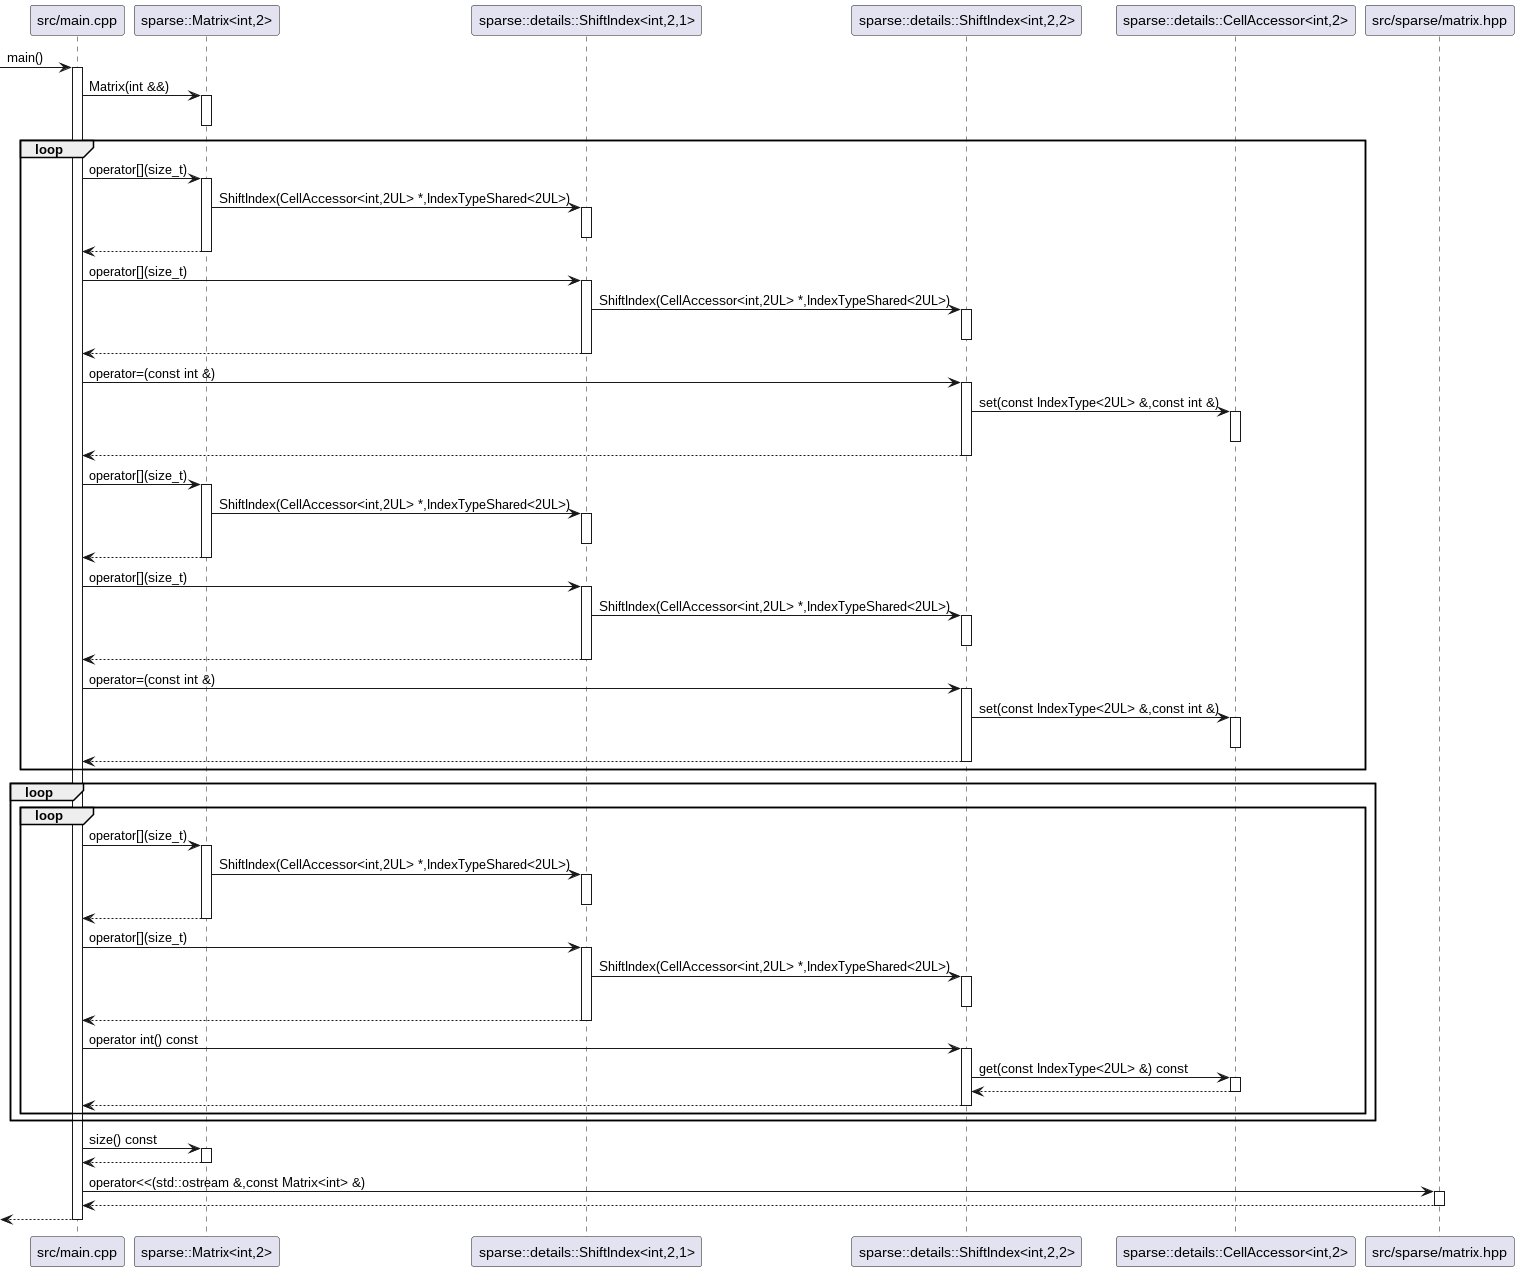

The diagram above was rendered by PlantUML. Its source (embedded in the PNG):
@startuml
participant "src/main.cpp" as C_0001908790664312760196
[-> C_0001908790664312760196 : main()
activate C_0001908790664312760196
' /home/jn/codes/cpp/otus23/sparse_matrix/src/sparse/matrix.hpp:121
participant "sparse::Matrix<int,2>" as C_0001278426762513334364
' /home/jn/codes/cpp/otus23/sparse_matrix/src/main.cpp:6
C_0001908790664312760196 -> C_0001278426762513334364 : Matrix(int &&)
activate C_0001278426762513334364
deactivate C_0001278426762513334364
' /home/jn/codes/cpp/otus23/sparse_matrix/src/main.cpp:8
loop
' /home/jn/codes/cpp/otus23/sparse_matrix/src/main.cpp:9
C_0001908790664312760196 -> C_0001278426762513334364 : operator[](size_t)
activate C_0001278426762513334364
' /home/jn/codes/cpp/otus23/sparse_matrix/src/sparse/matrix.hpp:45
participant "sparse::details::ShiftIndex<int,2,1>" as C_0002302254913291263283
' /home/jn/codes/cpp/otus23/sparse_matrix/src/sparse/matrix.hpp:157
C_0001278426762513334364 -> C_0002302254913291263283 : ShiftIndex(CellAccessor<int,2UL> *,IndexTypeShared<2UL>)
activate C_0002302254913291263283
deactivate C_0002302254913291263283
C_0001278426762513334364 --> C_0001908790664312760196
deactivate C_0001278426762513334364
' /home/jn/codes/cpp/otus23/sparse_matrix/src/main.cpp:9
C_0001908790664312760196 -> C_0002302254913291263283 : operator[](size_t)
activate C_0002302254913291263283
' /home/jn/codes/cpp/otus23/sparse_matrix/src/sparse/matrix.hpp:68
participant "sparse::details::ShiftIndex<int,2,2>" as C_0000394472089084773281
' /home/jn/codes/cpp/otus23/sparse_matrix/src/sparse/matrix.hpp:63
C_0002302254913291263283 -> C_0000394472089084773281 : ShiftIndex(CellAccessor<int,2UL> *,IndexTypeShared<2UL>)
activate C_0000394472089084773281
deactivate C_0000394472089084773281
C_0002302254913291263283 --> C_0001908790664312760196
deactivate C_0002302254913291263283
' /home/jn/codes/cpp/otus23/sparse_matrix/src/main.cpp:9
C_0001908790664312760196 -> C_0000394472089084773281 : operator=(const int &)
activate C_0000394472089084773281
' /home/jn/codes/cpp/otus23/sparse_matrix/src/sparse/matrix.hpp:36
participant "sparse::details::CellAccessor<int,2>" as C_0001783301564715347188
' /home/jn/codes/cpp/otus23/sparse_matrix/src/sparse/matrix.hpp:89
C_0000394472089084773281 -> C_0001783301564715347188 : set(const IndexType<2UL> &,const int &)
activate C_0001783301564715347188
deactivate C_0001783301564715347188
C_0000394472089084773281 --> C_0001908790664312760196
deactivate C_0000394472089084773281
' /home/jn/codes/cpp/otus23/sparse_matrix/src/main.cpp:10
C_0001908790664312760196 -> C_0001278426762513334364 : operator[](size_t)
activate C_0001278426762513334364
' /home/jn/codes/cpp/otus23/sparse_matrix/src/sparse/matrix.hpp:157
C_0001278426762513334364 -> C_0002302254913291263283 : ShiftIndex(CellAccessor<int,2UL> *,IndexTypeShared<2UL>)
activate C_0002302254913291263283
deactivate C_0002302254913291263283
C_0001278426762513334364 --> C_0001908790664312760196
deactivate C_0001278426762513334364
' /home/jn/codes/cpp/otus23/sparse_matrix/src/main.cpp:10
C_0001908790664312760196 -> C_0002302254913291263283 : operator[](size_t)
activate C_0002302254913291263283
' /home/jn/codes/cpp/otus23/sparse_matrix/src/sparse/matrix.hpp:63
C_0002302254913291263283 -> C_0000394472089084773281 : ShiftIndex(CellAccessor<int,2UL> *,IndexTypeShared<2UL>)
activate C_0000394472089084773281
deactivate C_0000394472089084773281
C_0002302254913291263283 --> C_0001908790664312760196
deactivate C_0002302254913291263283
' /home/jn/codes/cpp/otus23/sparse_matrix/src/main.cpp:10
C_0001908790664312760196 -> C_0000394472089084773281 : operator=(const int &)
activate C_0000394472089084773281
' /home/jn/codes/cpp/otus23/sparse_matrix/src/sparse/matrix.hpp:89
C_0000394472089084773281 -> C_0001783301564715347188 : set(const IndexType<2UL> &,const int &)
activate C_0001783301564715347188
deactivate C_0001783301564715347188
C_0000394472089084773281 --> C_0001908790664312760196
deactivate C_0000394472089084773281
end
' /home/jn/codes/cpp/otus23/sparse_matrix/src/main.cpp:12
loop
' /home/jn/codes/cpp/otus23/sparse_matrix/src/main.cpp:13
loop
' /home/jn/codes/cpp/otus23/sparse_matrix/src/main.cpp:15
C_0001908790664312760196 -> C_0001278426762513334364 : operator[](size_t)
activate C_0001278426762513334364
' /home/jn/codes/cpp/otus23/sparse_matrix/src/sparse/matrix.hpp:157
C_0001278426762513334364 -> C_0002302254913291263283 : ShiftIndex(CellAccessor<int,2UL> *,IndexTypeShared<2UL>)
activate C_0002302254913291263283
deactivate C_0002302254913291263283
C_0001278426762513334364 --> C_0001908790664312760196
deactivate C_0001278426762513334364
' /home/jn/codes/cpp/otus23/sparse_matrix/src/main.cpp:15
C_0001908790664312760196 -> C_0002302254913291263283 : operator[](size_t)
activate C_0002302254913291263283
' /home/jn/codes/cpp/otus23/sparse_matrix/src/sparse/matrix.hpp:63
C_0002302254913291263283 -> C_0000394472089084773281 : ShiftIndex(CellAccessor<int,2UL> *,IndexTypeShared<2UL>)
activate C_0000394472089084773281
deactivate C_0000394472089084773281
C_0002302254913291263283 --> C_0001908790664312760196
deactivate C_0002302254913291263283
' /home/jn/codes/cpp/otus23/sparse_matrix/src/main.cpp:15
C_0001908790664312760196 -> C_0000394472089084773281 : operator int() const
activate C_0000394472089084773281
' /home/jn/codes/cpp/otus23/sparse_matrix/src/sparse/matrix.hpp:83
C_0000394472089084773281 -> C_0001783301564715347188 : get(const IndexType<2UL> &) const
activate C_0001783301564715347188
C_0001783301564715347188 --> C_0000394472089084773281
deactivate C_0001783301564715347188
C_0000394472089084773281 --> C_0001908790664312760196
deactivate C_0000394472089084773281
end
end
' /home/jn/codes/cpp/otus23/sparse_matrix/src/main.cpp:19
C_0001908790664312760196 -> C_0001278426762513334364 : size() const
activate C_0001278426762513334364
C_0001278426762513334364 --> C_0001908790664312760196
deactivate C_0001278426762513334364
participant "src/sparse/matrix.hpp" as C_0000492538101275963329
' /home/jn/codes/cpp/otus23/sparse_matrix/src/main.cpp:20
C_0001908790664312760196 -> C_0000492538101275963329 : operator<<(std::ostream &,const Matrix<int> &)
activate C_0000492538101275963329
C_0000492538101275963329 --> C_0001908790664312760196
deactivate C_0000492538101275963329
[<-- C_0001908790664312760196
deactivate C_0001908790664312760196

'Generated with clang-uml, version 0.3.8
'LLVM version clang version 16.0.6
@enduml